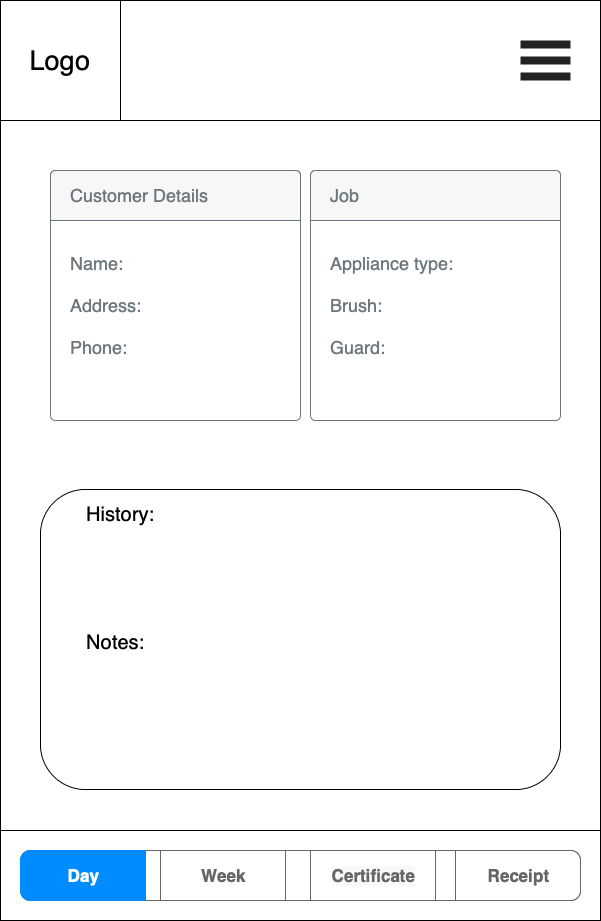

The diagram above was exported from draw.io. Its source (the exported page's mxGraphModel, read from the mxfile embedded in the PNG):
<mxGraphModel dx="1357" dy="920" grid="1" gridSize="10" guides="1" tooltips="1" connect="1" arrows="1" fold="1" page="1" pageScale="1" pageWidth="827" pageHeight="1169" math="0" shadow="0">
  <root>
    <mxCell id="0" />
    <mxCell id="1" parent="0" />
    <mxCell id="8COkcET--Pas3pQVbgn1-2" value="" style="rounded=0;whiteSpace=wrap;html=1;" vertex="1" parent="1">
      <mxGeometry x="120" y="120" width="600" height="920" as="geometry" />
    </mxCell>
    <mxCell id="8COkcET--Pas3pQVbgn1-3" value="" style="rounded=0;whiteSpace=wrap;html=1;" vertex="1" parent="1">
      <mxGeometry x="120" y="120" width="600" height="120" as="geometry" />
    </mxCell>
    <mxCell id="8COkcET--Pas3pQVbgn1-4" value="&lt;font style=&quot;font-size: 27px;&quot;&gt;Logo&lt;/font&gt;" style="whiteSpace=wrap;html=1;aspect=fixed;" vertex="1" parent="1">
      <mxGeometry x="120" y="120" width="120" height="120" as="geometry" />
    </mxCell>
    <mxCell id="8COkcET--Pas3pQVbgn1-13" value="&lt;font style=&quot;font-size: 20px;&quot;&gt;&lt;span style=&quot;white-space: pre;&quot;&gt;&#09;&lt;/span&gt;History:&lt;br&gt;&lt;br&gt;&lt;br&gt;&lt;span style=&quot;white-space: pre;&quot;&gt;&#09;&lt;br/&gt;&lt;/span&gt;&lt;span style=&quot;white-space: pre;&quot;&gt;&#09;&lt;/span&gt;Notes:&lt;br&gt;&lt;br&gt;&lt;br&gt;&lt;br&gt;&lt;br&gt;&lt;/font&gt;" style="rounded=1;whiteSpace=wrap;html=1;fontSize=27;align=left;" vertex="1" parent="1">
      <mxGeometry x="160" y="609" width="520" height="300" as="geometry" />
    </mxCell>
    <mxCell id="8COkcET--Pas3pQVbgn1-14" value="" style="rounded=0;whiteSpace=wrap;html=1;fontSize=27;" vertex="1" parent="1">
      <mxGeometry x="120" y="950" width="600" height="90" as="geometry" />
    </mxCell>
    <mxCell id="8COkcET--Pas3pQVbgn1-22" value="" style="html=1;verticalLabelPosition=bottom;labelBackgroundColor=#ffffff;verticalAlign=top;shadow=0;dashed=0;strokeWidth=2;shape=mxgraph.ios7.misc.options;fillColor=#222222;sketch=0;fontSize=27;" vertex="1" parent="1">
      <mxGeometry x="640" y="160" width="50" height="40" as="geometry" />
    </mxCell>
    <mxCell id="8COkcET--Pas3pQVbgn1-25" value="&lt;font style=&quot;font-size: 18px;&quot;&gt;Name:&lt;br&gt;&lt;br&gt;Address:&lt;br&gt;&lt;br&gt;Phone:&lt;br&gt;&lt;br&gt;&lt;br&gt;&lt;/font&gt;" style="html=1;shadow=0;dashed=0;shape=mxgraph.bootstrap.rrect;rSize=5;strokeColor=#6C767D;html=1;whiteSpace=wrap;fillColor=#ffffff;fontColor=#6C767D;verticalAlign=bottom;align=left;spacing=20;spacingBottom=0;fontSize=14;" vertex="1" parent="1">
      <mxGeometry x="170" y="290" width="250" height="250" as="geometry" />
    </mxCell>
    <mxCell id="8COkcET--Pas3pQVbgn1-26" value="Customer Details" style="html=1;shadow=0;dashed=0;shape=mxgraph.bootstrap.topButton;rSize=5;perimeter=none;whiteSpace=wrap;fillColor=#F7F7F7;strokeColor=#6C767D;fontColor=#6C767D;resizeWidth=1;fontSize=18;align=left;spacing=20;" vertex="1" parent="8COkcET--Pas3pQVbgn1-25">
      <mxGeometry width="250" height="50" relative="1" as="geometry" />
    </mxCell>
    <mxCell id="8COkcET--Pas3pQVbgn1-27" value="&lt;font style=&quot;font-size: 18px;&quot;&gt;Appliance type:&lt;br&gt;&lt;br&gt;Brush:&lt;br&gt;&lt;br&gt;Guard:&lt;br&gt;&lt;br&gt;&lt;br&gt;&lt;/font&gt;" style="html=1;shadow=0;dashed=0;shape=mxgraph.bootstrap.rrect;rSize=5;strokeColor=#6C767D;html=1;whiteSpace=wrap;fillColor=#ffffff;fontColor=#6C767D;verticalAlign=bottom;align=left;spacing=20;spacingBottom=0;fontSize=14;" vertex="1" parent="1">
      <mxGeometry x="430" y="290" width="250" height="250" as="geometry" />
    </mxCell>
    <mxCell id="8COkcET--Pas3pQVbgn1-28" value="Job" style="html=1;shadow=0;dashed=0;shape=mxgraph.bootstrap.topButton;rSize=5;perimeter=none;whiteSpace=wrap;fillColor=#F7F7F7;strokeColor=#6C767D;fontColor=#6C767D;resizeWidth=1;fontSize=18;align=left;spacing=20;" vertex="1" parent="8COkcET--Pas3pQVbgn1-27">
      <mxGeometry width="250" height="50" relative="1" as="geometry" />
    </mxCell>
    <mxCell id="8COkcET--Pas3pQVbgn1-49" value="" style="strokeWidth=1;shadow=0;dashed=0;align=center;html=1;shape=mxgraph.mockup.rrect;rSize=10;fillColor=#ffffff;strokeColor=#666666;fontSize=20;" vertex="1" parent="1">
      <mxGeometry x="140" y="970" width="560" height="50" as="geometry" />
    </mxCell>
    <mxCell id="8COkcET--Pas3pQVbgn1-50" value="Week" style="strokeColor=inherit;fillColor=inherit;gradientColor=inherit;strokeWidth=1;shadow=0;dashed=0;align=center;html=1;shape=mxgraph.mockup.rrect;rSize=0;fontSize=17;fontColor=#666666;fontStyle=1;resizeHeight=1;" vertex="1" parent="8COkcET--Pas3pQVbgn1-49">
      <mxGeometry width="125" height="50" relative="1" as="geometry">
        <mxPoint x="140" as="offset" />
      </mxGeometry>
    </mxCell>
    <mxCell id="8COkcET--Pas3pQVbgn1-51" value="&lt;span style=&quot;caret-color: rgb(102, 102, 102); color: rgb(102, 102, 102); font-family: Helvetica; font-size: 17px; font-style: normal; font-variant-caps: normal; font-weight: 700; letter-spacing: normal; text-align: center; text-indent: 0px; text-transform: none; word-spacing: 0px; -webkit-text-stroke-width: 0px; background-color: rgb(248, 249, 250); text-decoration: none; float: none; display: inline !important;&quot;&gt;Certificate&lt;/span&gt;" style="strokeColor=inherit;fillColor=inherit;gradientColor=inherit;strokeWidth=1;shadow=0;dashed=0;align=center;html=1;shape=mxgraph.mockup.rrect;rSize=0;fontSize=17;fontColor=#666666;fontStyle=1;resizeHeight=1;" vertex="1" parent="8COkcET--Pas3pQVbgn1-49">
      <mxGeometry width="125" height="50" relative="1" as="geometry">
        <mxPoint x="290" as="offset" />
      </mxGeometry>
    </mxCell>
    <mxCell id="8COkcET--Pas3pQVbgn1-52" value="Receipt" style="strokeColor=inherit;fillColor=inherit;gradientColor=inherit;strokeWidth=1;shadow=0;dashed=0;align=center;html=1;shape=mxgraph.mockup.rightButton;rSize=10;fontSize=17;fontColor=#666666;fontStyle=1;resizeHeight=1;" vertex="1" parent="8COkcET--Pas3pQVbgn1-49">
      <mxGeometry x="1" width="125" height="50" relative="1" as="geometry">
        <mxPoint x="-125" as="offset" />
      </mxGeometry>
    </mxCell>
    <mxCell id="8COkcET--Pas3pQVbgn1-53" value="Day" style="strokeWidth=1;shadow=0;dashed=0;align=center;html=1;shape=mxgraph.mockup.leftButton;rSize=10;fontSize=17;fontColor=#ffffff;fontStyle=1;fillColor=#008cff;strokeColor=#008cff;resizeHeight=1;" vertex="1" parent="8COkcET--Pas3pQVbgn1-49">
      <mxGeometry width="125" height="50" relative="1" as="geometry" />
    </mxCell>
  </root>
</mxGraphModel>